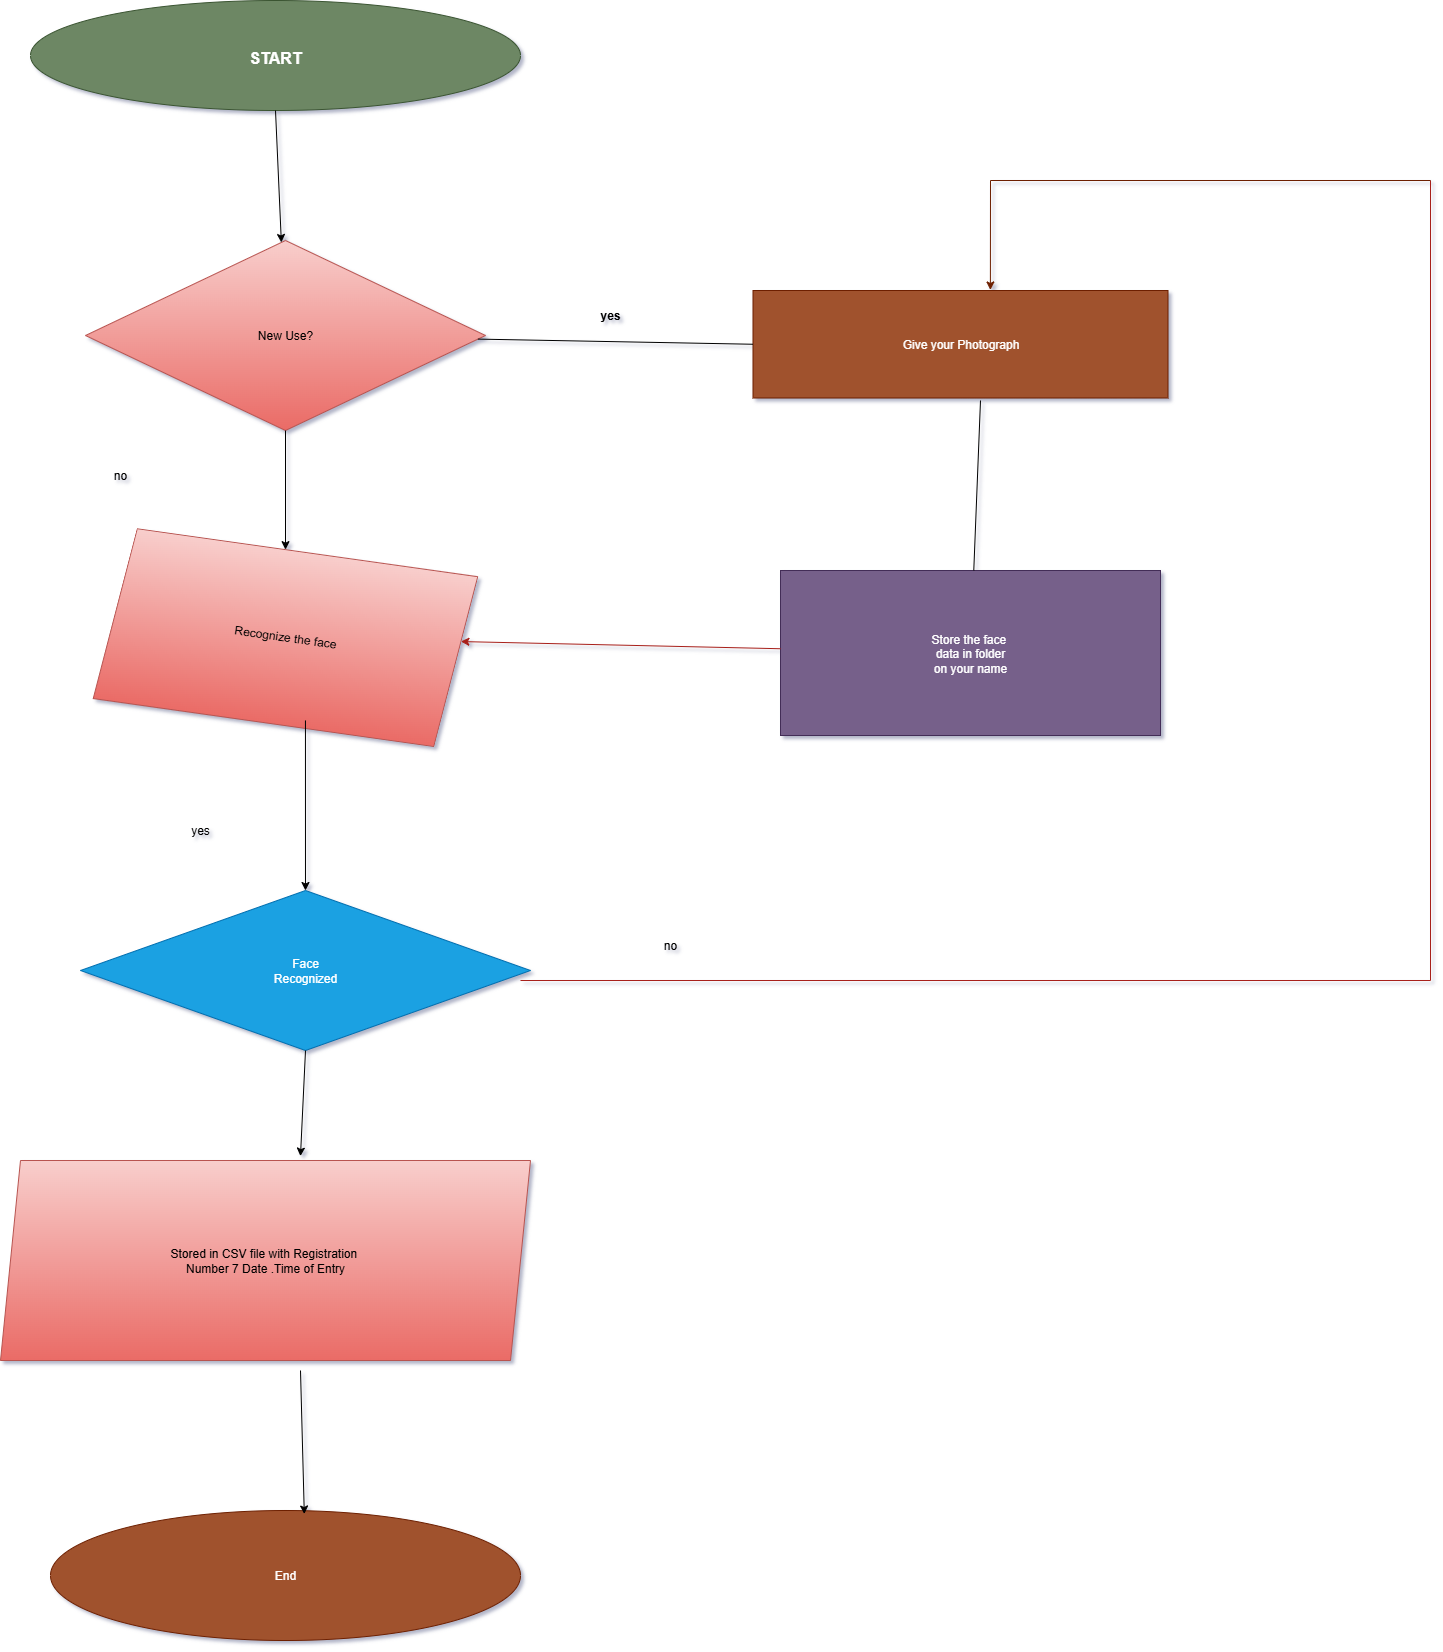

The diagram above was exported from draw.io. Its source (the exported page's mxGraphModel, read from the mxfile embedded in the PNG):
<mxGraphModel dx="3804" dy="2872" grid="1" gridSize="10" guides="1" tooltips="1" connect="1" arrows="1" fold="1" page="1" pageScale="1" pageWidth="827" pageHeight="1169" background="#ffffff" math="0" shadow="1">
  <root>
    <mxCell id="WIyWlLk6GJQsqaUBKTNV-0" />
    <mxCell id="WIyWlLk6GJQsqaUBKTNV-1" parent="WIyWlLk6GJQsqaUBKTNV-0" />
    <mxCell id="-EFhpv2YCMRHgzPWd631-19" value="Give your Photograph" style="rounded=0;whiteSpace=wrap;html=1;fillColor=#a0522d;labelBackgroundColor=none;strokeColor=#6D1F00;fontColor=#ffffff;" parent="WIyWlLk6GJQsqaUBKTNV-1" vertex="1">
      <mxGeometry x="592.5" y="100" width="415" height="107.5" as="geometry" />
    </mxCell>
    <mxCell id="-EFhpv2YCMRHgzPWd631-20" value="Store the face&amp;nbsp;&lt;div&gt;data in folder&lt;/div&gt;&lt;div&gt;on your name&lt;/div&gt;" style="rounded=0;whiteSpace=wrap;html=1;strokeColor=#432D57;fontColor=#ffffff;fillColor=#76608a;labelBackgroundColor=none;" parent="WIyWlLk6GJQsqaUBKTNV-1" vertex="1">
      <mxGeometry x="620" y="380" width="380" height="165" as="geometry" />
    </mxCell>
    <mxCell id="-EFhpv2YCMRHgzPWd631-35" value="" style="endArrow=classic;html=1;rounded=0;strokeColor=#A8201A;fontColor=#143642;fillColor=#FAE5C7;entryX=0.5;entryY=0;entryDx=0;entryDy=0;" parent="WIyWlLk6GJQsqaUBKTNV-1" edge="1" source="SSVGkNMoqVwXuXGlTZN0-7">
      <mxGeometry width="50" height="50" relative="1" as="geometry">
        <mxPoint x="80" y="80" as="sourcePoint" />
        <mxPoint x="120.00000000000045" y="160" as="targetPoint" />
      </mxGeometry>
    </mxCell>
    <mxCell id="-EFhpv2YCMRHgzPWd631-42" value="" style="endArrow=classic;html=1;rounded=0;strokeColor=#A8201A;fontColor=#143642;fillColor=#FAE5C7;" parent="WIyWlLk6GJQsqaUBKTNV-1" source="-EFhpv2YCMRHgzPWd631-20" edge="1" target="SSVGkNMoqVwXuXGlTZN0-13">
      <mxGeometry width="50" height="50" relative="1" as="geometry">
        <mxPoint x="380" y="560" as="sourcePoint" />
        <mxPoint x="305" y="520" as="targetPoint" />
        <Array as="points" />
      </mxGeometry>
    </mxCell>
    <mxCell id="-EFhpv2YCMRHgzPWd631-44" value="" style="endArrow=none;html=1;rounded=0;strokeColor=#A8201A;fontColor=#143642;fillColor=#FAE5C7;exitX=1;exitY=0.5;exitDx=0;exitDy=0;" parent="WIyWlLk6GJQsqaUBKTNV-1" edge="1">
      <mxGeometry width="50" height="50" relative="1" as="geometry">
        <mxPoint x="360.00000000000045" y="790" as="sourcePoint" />
        <mxPoint x="1270" y="790" as="targetPoint" />
      </mxGeometry>
    </mxCell>
    <mxCell id="-EFhpv2YCMRHgzPWd631-45" value="" style="endArrow=none;html=1;rounded=0;strokeColor=#A8201A;fontColor=#143642;fillColor=#FAE5C7;" parent="WIyWlLk6GJQsqaUBKTNV-1" edge="1">
      <mxGeometry width="50" height="50" relative="1" as="geometry">
        <mxPoint x="1270" y="790" as="sourcePoint" />
        <mxPoint x="1270" y="-10" as="targetPoint" />
      </mxGeometry>
    </mxCell>
    <mxCell id="-EFhpv2YCMRHgzPWd631-51" value="&lt;h1&gt;&lt;font size=&quot;3&quot;&gt;START&lt;/font&gt;&lt;/h1&gt;" style="ellipse;whiteSpace=wrap;html=1;strokeColor=#3A5431;fillColor=#6d8764;rounded=0;fontColor=#ffffff;" parent="WIyWlLk6GJQsqaUBKTNV-1" vertex="1">
      <mxGeometry x="-130" y="-190" width="490" height="110" as="geometry" />
    </mxCell>
    <mxCell id="SSVGkNMoqVwXuXGlTZN0-4" value="" style="endArrow=none;html=1;rounded=0;fillColor=#a0522d;strokeColor=#6D1F00;" edge="1" parent="WIyWlLk6GJQsqaUBKTNV-1">
      <mxGeometry width="50" height="50" relative="1" as="geometry">
        <mxPoint x="1270" y="-10" as="sourcePoint" />
        <mxPoint x="830" y="-10" as="targetPoint" />
      </mxGeometry>
    </mxCell>
    <mxCell id="SSVGkNMoqVwXuXGlTZN0-7" value="New Use?" style="rhombus;whiteSpace=wrap;html=1;fillColor=#f8cecc;gradientColor=#ea6b66;strokeColor=#b85450;" vertex="1" parent="WIyWlLk6GJQsqaUBKTNV-1">
      <mxGeometry x="-75" y="50" width="400" height="190" as="geometry" />
    </mxCell>
    <mxCell id="SSVGkNMoqVwXuXGlTZN0-13" value="Recognize the face" style="shape=parallelogram;perimeter=parallelogramPerimeter;whiteSpace=wrap;html=1;fixedSize=1;rotation=8;fillColor=#f8cecc;strokeColor=#b85450;gradientColor=#ea6b66;" vertex="1" parent="WIyWlLk6GJQsqaUBKTNV-1">
      <mxGeometry x="-56.87" y="360" width="363.74" height="174.21" as="geometry" />
    </mxCell>
    <mxCell id="SSVGkNMoqVwXuXGlTZN0-14" value="Face&lt;div&gt;Recognized&lt;/div&gt;" style="rhombus;whiteSpace=wrap;html=1;fillColor=#1ba1e2;strokeColor=#006EAF;fontColor=#ffffff;" vertex="1" parent="WIyWlLk6GJQsqaUBKTNV-1">
      <mxGeometry x="-80" y="700" width="450" height="160" as="geometry" />
    </mxCell>
    <mxCell id="SSVGkNMoqVwXuXGlTZN0-15" value="Stored in CSV file with Registration&amp;nbsp;&lt;div&gt;Number 7 Date .Time of Entry&lt;/div&gt;" style="shape=parallelogram;perimeter=parallelogramPerimeter;whiteSpace=wrap;html=1;fixedSize=1;fillColor=#f8cecc;gradientColor=#ea6b66;strokeColor=#b85450;" vertex="1" parent="WIyWlLk6GJQsqaUBKTNV-1">
      <mxGeometry x="-160" y="970" width="530" height="200" as="geometry" />
    </mxCell>
    <mxCell id="SSVGkNMoqVwXuXGlTZN0-17" value="End" style="ellipse;whiteSpace=wrap;html=1;fillColor=#a0522d;fontColor=#ffffff;strokeColor=#6D1F00;" vertex="1" parent="WIyWlLk6GJQsqaUBKTNV-1">
      <mxGeometry x="-110" y="1320" width="470" height="130" as="geometry" />
    </mxCell>
    <mxCell id="SSVGkNMoqVwXuXGlTZN0-21" value="" style="endArrow=classic;html=1;rounded=0;exitX=0.5;exitY=1;exitDx=0;exitDy=0;" edge="1" parent="WIyWlLk6GJQsqaUBKTNV-1" source="-EFhpv2YCMRHgzPWd631-51" target="SSVGkNMoqVwXuXGlTZN0-7">
      <mxGeometry width="50" height="50" relative="1" as="geometry">
        <mxPoint x="210" y="190" as="sourcePoint" />
        <mxPoint x="260" y="140" as="targetPoint" />
      </mxGeometry>
    </mxCell>
    <mxCell id="SSVGkNMoqVwXuXGlTZN0-22" value="" style="endArrow=classic;html=1;rounded=0;exitX=0.5;exitY=1;exitDx=0;exitDy=0;" edge="1" parent="WIyWlLk6GJQsqaUBKTNV-1" source="SSVGkNMoqVwXuXGlTZN0-7" target="SSVGkNMoqVwXuXGlTZN0-13">
      <mxGeometry width="50" height="50" relative="1" as="geometry">
        <mxPoint x="210" y="690" as="sourcePoint" />
        <mxPoint x="260" y="640" as="targetPoint" />
      </mxGeometry>
    </mxCell>
    <mxCell id="SSVGkNMoqVwXuXGlTZN0-23" value="" style="endArrow=classic;html=1;rounded=0;exitX=0.586;exitY=0.955;exitDx=0;exitDy=0;exitPerimeter=0;" edge="1" parent="WIyWlLk6GJQsqaUBKTNV-1" source="SSVGkNMoqVwXuXGlTZN0-13" target="SSVGkNMoqVwXuXGlTZN0-14">
      <mxGeometry width="50" height="50" relative="1" as="geometry">
        <mxPoint x="210" y="1190" as="sourcePoint" />
        <mxPoint x="260" y="1140" as="targetPoint" />
      </mxGeometry>
    </mxCell>
    <mxCell id="SSVGkNMoqVwXuXGlTZN0-24" value="" style="endArrow=classic;html=1;rounded=0;exitX=0.5;exitY=1;exitDx=0;exitDy=0;entryX=0.566;entryY=-0.022;entryDx=0;entryDy=0;entryPerimeter=0;" edge="1" parent="WIyWlLk6GJQsqaUBKTNV-1" source="SSVGkNMoqVwXuXGlTZN0-14" target="SSVGkNMoqVwXuXGlTZN0-15">
      <mxGeometry width="50" height="50" relative="1" as="geometry">
        <mxPoint x="210" y="1190" as="sourcePoint" />
        <mxPoint x="260" y="1140" as="targetPoint" />
      </mxGeometry>
    </mxCell>
    <mxCell id="SSVGkNMoqVwXuXGlTZN0-27" value="" style="endArrow=classic;html=1;rounded=0;entryX=0.54;entryY=0.027;entryDx=0;entryDy=0;entryPerimeter=0;" edge="1" parent="WIyWlLk6GJQsqaUBKTNV-1" target="SSVGkNMoqVwXuXGlTZN0-17">
      <mxGeometry width="50" height="50" relative="1" as="geometry">
        <mxPoint x="140" y="1180" as="sourcePoint" />
        <mxPoint x="260" y="1140" as="targetPoint" />
      </mxGeometry>
    </mxCell>
    <mxCell id="SSVGkNMoqVwXuXGlTZN0-29" value="" style="endArrow=classic;html=1;rounded=0;entryX=0.572;entryY=-0.005;entryDx=0;entryDy=0;entryPerimeter=0;fillColor=#a0522d;strokeColor=#6D1F00;" edge="1" parent="WIyWlLk6GJQsqaUBKTNV-1" target="-EFhpv2YCMRHgzPWd631-19">
      <mxGeometry width="50" height="50" relative="1" as="geometry">
        <mxPoint x="830" y="-10" as="sourcePoint" />
        <mxPoint x="300" y="530" as="targetPoint" />
      </mxGeometry>
    </mxCell>
    <mxCell id="SSVGkNMoqVwXuXGlTZN0-32" value="" style="endArrow=none;html=1;rounded=0;" edge="1" parent="WIyWlLk6GJQsqaUBKTNV-1" source="-EFhpv2YCMRHgzPWd631-20">
      <mxGeometry width="50" height="50" relative="1" as="geometry">
        <mxPoint x="250" y="580" as="sourcePoint" />
        <mxPoint x="820" y="210" as="targetPoint" />
      </mxGeometry>
    </mxCell>
    <mxCell id="SSVGkNMoqVwXuXGlTZN0-35" value="" style="endArrow=none;html=1;rounded=0;entryX=0;entryY=0.5;entryDx=0;entryDy=0;" edge="1" parent="WIyWlLk6GJQsqaUBKTNV-1" source="SSVGkNMoqVwXuXGlTZN0-7" target="-EFhpv2YCMRHgzPWd631-19">
      <mxGeometry width="50" height="50" relative="1" as="geometry">
        <mxPoint x="250" y="560" as="sourcePoint" />
        <mxPoint x="300" y="510" as="targetPoint" />
      </mxGeometry>
    </mxCell>
    <mxCell id="SSVGkNMoqVwXuXGlTZN0-38" value="&lt;b&gt;yes&lt;/b&gt;" style="text;strokeColor=none;align=center;fillColor=none;html=1;verticalAlign=middle;whiteSpace=wrap;rounded=0;" vertex="1" parent="WIyWlLk6GJQsqaUBKTNV-1">
      <mxGeometry x="420" y="110" width="60" height="30" as="geometry" />
    </mxCell>
    <mxCell id="SSVGkNMoqVwXuXGlTZN0-43" value="no" style="text;strokeColor=none;align=center;fillColor=none;html=1;verticalAlign=middle;whiteSpace=wrap;rounded=0;" vertex="1" parent="WIyWlLk6GJQsqaUBKTNV-1">
      <mxGeometry x="480" y="740" width="60" height="30" as="geometry" />
    </mxCell>
    <mxCell id="SSVGkNMoqVwXuXGlTZN0-48" value="no" style="text;strokeColor=none;align=center;fillColor=none;html=1;verticalAlign=middle;whiteSpace=wrap;rounded=0;" vertex="1" parent="WIyWlLk6GJQsqaUBKTNV-1">
      <mxGeometry x="-70" y="270" width="60" height="30" as="geometry" />
    </mxCell>
    <mxCell id="SSVGkNMoqVwXuXGlTZN0-49" value="yes" style="text;strokeColor=none;align=center;fillColor=none;html=1;verticalAlign=middle;whiteSpace=wrap;rounded=0;" vertex="1" parent="WIyWlLk6GJQsqaUBKTNV-1">
      <mxGeometry x="10" y="580" width="60" height="120" as="geometry" />
    </mxCell>
  </root>
</mxGraphModel>